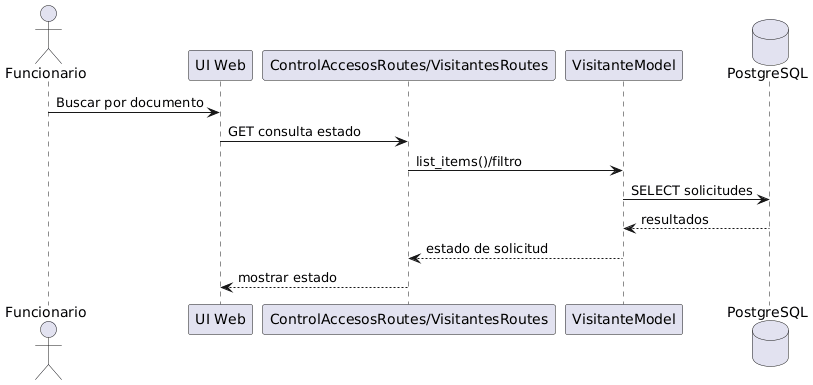

The diagram above was rendered by PlantUML. Its source (embedded in the PNG):
@startuml
actor Funcionario
participant "UI Web" as UI
participant "ControlAccesosRoutes/VisitantesRoutes" as R
participant "VisitanteModel" as V
database "PostgreSQL" as DB

Funcionario -> UI : Buscar por documento
UI -> R : GET consulta estado
R -> V : list_items()/filtro
V -> DB : SELECT solicitudes
DB --> V : resultados
V --> R : estado de solicitud
R --> UI : mostrar estado
@enduml